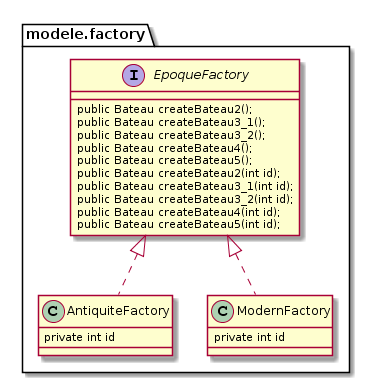

The diagram above was rendered by PlantUML. Its source (embedded in the PNG):
@startuml
package modele.factory{
interface EpoqueFactory{
public Bateau createBateau2();
public Bateau createBateau3_1();
public Bateau createBateau3_2();
public Bateau createBateau4();
public Bateau createBateau5();
public Bateau createBateau2(int id);
public Bateau createBateau3_1(int id);
public Bateau createBateau3_2(int id);
public Bateau createBateau4(int id);
public Bateau createBateau5(int id);
}
class AntiquiteFactory implements EpoqueFactory{
private int id
}
class ModernFactory implements EpoqueFactory{
private int id
}
}
@enduml